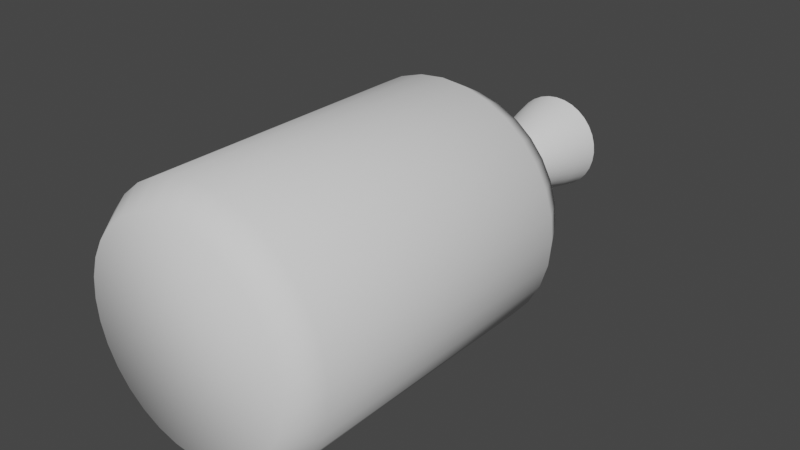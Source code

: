# Source: Ship.blend  (saved by Blender 2.93.21; exported with 4.5.12 LTS)
import bpy
from mathutils import Matrix  # noqa: F401  (used for matrix-valued properties, if any)

bpy.ops.wm.read_factory_settings(use_empty=True)
scene = bpy.context.scene
scene.name = 'Scene'

# ---- world
world_world = bpy.data.worlds.new('World'); scene.world = world_world
world_world.use_nodes = True; world_world.node_tree.nodes.clear()
_N = world_world.node_tree.nodes; _L = world_world.node_tree.links
n0 = _N.new('ShaderNodeOutputWorld'); n0.name = 'World Output'; n0.location = (300, 300)
n1 = _N.new('ShaderNodeBackground'); n1.name = 'Background'; n1.location = (10, 300)
n1.inputs[0].default_value = (0.05088, 0.05088, 0.05088, 1.0)
_L.new(n1.outputs[0], n0.inputs[0])
n0.is_active_output = True
world_world.color = (0.05088, 0.05088, 0.05088)
world_world.use_sun_shadow = False
world_world.sun_shadow_jitter_overblur = 0.0

# ---- meshes
me_cylinder_002 = bpy.data.meshes.new('Cylinder.002')
me_cylinder_002.from_pydata([(-1.277e-07, 4.65, -4.5), (-1.102e-07, 1.65, 4.5), (0.9071, 4.56, -4.5), (0.322, 1.619, 4.5), (1.779, 4.296, -4.5), (0.6315, 1.525, 4.5), (2.583, 3.866, -4.5), (0.9169, 1.372, 4.5), (3.288, 3.288, -4.5), (1.167, 1.167, 4.5), (3.866, 2.583, -4.5), (1.372, 0.9169, 4.5), (4.296, 1.779, -4.5), (1.525, 0.6315, 4.5), (4.56, 0.9071, -4.5), (1.619, 0.322, 4.5), (4.65, -5.26e-08, -4.5), (1.65, 2.794e-08, 4.5), (4.56, -0.9071, -4.5), (1.619, -0.322, 4.5), (4.296, -1.779, -4.5), (1.525, -0.6315, 4.5), (3.866, -2.583, -4.5), (1.372, -0.9169, 4.5), (3.288, -3.288, -4.5), (1.167, -1.167, 4.5), (2.583, -3.866, -4.5), (0.9169, -1.372, 4.5), (1.779, -4.296, -4.5), (0.6315, -1.525, 4.5), (0.9071, -4.56, -4.5), (0.322, -1.619, 4.5), (-5.341e-07, -4.65, -4.5), (-2.544e-07, -1.65, 4.5), (-0.9071, -4.56, -4.5), (-0.322, -1.619, 4.5), (-1.779, -4.296, -4.5), (-0.6315, -1.525, 4.5), (-2.583, -3.866, -4.5), (-0.9169, -1.372, 4.5), (-3.288, -3.288, -4.5), (-1.167, -1.167, 4.5), (-3.866, -2.583, -4.5), (-1.372, -0.9169, 4.5), (-4.296, -1.779, -4.5), (-1.525, -0.6315, 4.5), (-4.56, -0.9071, -4.5), (-1.619, -0.322, 4.5), (-4.65, 2.061e-07, -4.5), (-1.65, 1.198e-07, 4.5), (-4.56, 0.9071, -4.5), (-1.619, 0.322, 4.5), (-4.296, 1.779, -4.5), (-1.525, 0.6315, 4.5), (-3.866, 2.583, -4.5), (-1.372, 0.9169, 4.5), (-3.288, 3.288, -4.5), (-1.167, 1.167, 4.5), (-2.583, 3.866, -4.5), (-0.9169, 1.372, 4.5), (-1.779, 4.296, -4.5), (-0.6315, 1.525, 4.5), (-0.9071, 4.56, -4.5), (-0.322, 1.619, 4.5), (-1.294e-07, 3.501, 1.076e-07), (0.683, 3.434, 1.076e-07), (1.34, 3.235, 1.076e-07), (1.945, 2.911, 1.076e-07), (2.476, 2.476, 1.076e-07), (2.911, 1.945, 1.076e-07), (3.235, 1.34, 1.076e-07), (3.434, 0.683, 1.076e-07), (3.501, -1.613e-08, 1.076e-07), (3.434, -0.683, 1.076e-07), (3.235, -1.34, 1.076e-07), (2.911, -1.945, 1.076e-07), (2.476, -2.476, 1.076e-07), (1.945, -2.911, 1.076e-07), (1.34, -3.235, 1.076e-07), (0.683, -3.434, 1.076e-07), (-4.355e-07, -3.501, 1.076e-07), (-0.683, -3.434, 1.076e-07), (-1.34, -3.235, 1.076e-07), (-1.945, -2.911, 1.076e-07), (-2.476, -2.476, 1.076e-07), (-2.911, -1.945, 1.076e-07), (-3.235, -1.34, 1.076e-07), (-3.434, -0.683, 1.076e-07), (-3.501, 1.787e-07, 1.076e-07), (-3.434, 0.683, 1.076e-07), (-3.235, 1.34, 1.076e-07), (-2.911, 1.945, 1.076e-07), (-2.476, 2.476, 1.076e-07), (-1.945, 2.911, 1.076e-07), (-1.34, 3.235, 1.076e-07), (-0.683, 3.434, 1.076e-07), (0.1606, 0.8072, 5.066), (1.276e-07, 0.823, 5.066), (0.3149, 0.7603, 5.066), (0.4572, 0.6843, 5.066), (0.5819, 0.5819, 5.066), (0.6843, 0.4572, 5.066), (0.7603, 0.3149, 5.066), (0.8072, 0.1606, 5.066), (0.823, 6.97e-08, 5.066), (0.8072, -0.1606, 5.066), (0.7603, -0.3149, 5.066), (0.6843, -0.4572, 5.066), (0.5819, -0.5819, 5.066), (0.4572, -0.6843, 5.066), (0.3149, -0.7603, 5.066), (0.1606, -0.8072, 5.066), (5.561e-08, -0.823, 5.066), (-0.1606, -0.8072, 5.066), (-0.3149, -0.7603, 5.066), (-0.4572, -0.6843, 5.066), (-0.5819, -0.5819, 5.066), (-0.6843, -0.4572, 5.066), (-0.7603, -0.3149, 5.066), (-0.8072, -0.1606, 5.066), (-0.823, 1.155e-07, 5.066), (-0.8072, 0.1606, 5.066), (-0.7603, 0.3149, 5.066), (-0.6843, 0.4572, 5.066), (-0.5819, 0.5819, 5.066), (-0.4572, 0.6843, 5.066), (-0.3149, 0.7603, 5.066), (-0.1606, 0.8072, 5.066), (-1.204e-07, 2.7, 2.25), (0.5267, 2.648, 2.25), (1.033, 2.494, 2.25), (1.5, 2.245, 2.25), (1.909, 1.909, 2.25), (2.245, 1.5, 2.25), (2.494, 1.033, 2.25), (2.648, 0.5267, 2.25), (2.7, 3.497e-09, 2.25), (2.648, -0.5267, 2.25), (2.494, -1.033, 2.25), (2.245, -1.5, 2.25), (1.909, -1.909, 2.25), (1.5, -2.245, 2.25), (1.033, -2.494, 2.25), (0.5267, -2.648, 2.25), (-3.565e-07, -2.7, 2.25), (-0.5267, -2.648, 2.25), (-1.033, -2.494, 2.25), (-1.5, -2.245, 2.25), (-1.909, -1.909, 2.25), (-2.245, -1.5, 2.25), (-2.494, -1.033, 2.25), (-2.648, -0.5267, 2.25), (-2.7, 1.537e-07, 2.25), (-2.648, 0.5267, 2.25), (-2.494, 1.033, 2.25), (-2.245, 1.5, 2.25), (-1.909, 1.909, 2.25), (-1.5, 2.245, 2.25), (-1.033, 2.494, 2.25), (-0.5267, 2.648, 2.25), (0.816, 4.102, -2.25), (1.601, 3.864, -2.25), (2.324, 3.478, -2.25), (2.957, 2.957, -2.25), (3.478, 2.324, -2.25), (3.864, 1.601, -2.25), (4.102, 0.816, -2.25), (4.182, -3.542e-08, -2.25), (4.102, -0.816, -2.25), (3.864, -1.601, -2.25), (3.478, -2.324, -2.25), (2.957, -2.957, -2.25), (2.324, -3.478, -2.25), (1.601, -3.864, -2.25), (0.816, -4.102, -2.25), (-4.994e-07, -4.182, -2.25), (-0.816, -4.102, -2.25), (-1.601, -3.864, -2.25), (-2.324, -3.478, -2.25), (-2.957, -2.957, -2.25), (-3.478, -2.324, -2.25), (-3.864, -1.601, -2.25), (-4.102, -0.816, -2.25), (-4.182, 1.973e-07, -2.25), (-4.102, 0.816, -2.25), (-3.864, 1.601, -2.25), (-3.478, 2.324, -2.25), (-2.957, 2.957, -2.25), (-2.324, 3.478, -2.25), (-1.601, 3.864, -2.25), (-0.816, 4.102, -2.25), (-1.337e-07, 4.182, -2.25)], [], [(128, 1, 3, 129), (129, 3, 5, 130), (130, 5, 7, 131), (131, 7, 9, 132), (132, 9, 11, 133), (133, 11, 13, 134), (134, 13, 15, 135), (135, 15, 17, 136), (136, 17, 19, 137), (137, 19, 21, 138), (138, 21, 23, 139), (139, 23, 25, 140), (140, 25, 27, 141), (141, 27, 29, 142), (142, 29, 31, 143), (143, 31, 33, 144), (144, 33, 35, 145), (145, 35, 37, 146), (146, 37, 39, 147), (147, 39, 41, 148), (148, 41, 43, 149), (149, 43, 45, 150), (150, 45, 47, 151), (151, 47, 49, 152), (152, 49, 51, 153), (153, 51, 53, 154), (154, 53, 55, 155), (155, 55, 57, 156), (156, 57, 59, 157), (157, 59, 61, 158), (9, 7, 99, 100), (158, 61, 63, 159), (159, 63, 1, 128), (190, 95, 64, 191), (189, 94, 95, 190), (188, 93, 94, 189), (187, 92, 93, 188), (186, 91, 92, 187), (185, 90, 91, 186), (184, 89, 90, 185), (183, 88, 89, 184), (182, 87, 88, 183), (181, 86, 87, 182), (180, 85, 86, 181), (179, 84, 85, 180), (178, 83, 84, 179), (177, 82, 83, 178), (176, 81, 82, 177), (175, 80, 81, 176), (174, 79, 80, 175), (173, 78, 79, 174), (172, 77, 78, 173), (171, 76, 77, 172), (170, 75, 76, 171), (169, 74, 75, 170), (168, 73, 74, 169), (167, 72, 73, 168), (166, 71, 72, 167), (165, 70, 71, 166), (164, 69, 70, 165), (163, 68, 69, 164), (162, 67, 68, 163), (161, 66, 67, 162), (160, 65, 66, 161), (191, 64, 65, 160), (96, 97, 127, 126, 125, 124, 123, 122, 121, 120, 119, 118, 117, 116, 115, 114, 113, 112, 111, 110, 109, 108, 107, 106, 105, 104, 103, 102, 101, 100, 99, 98), (27, 25, 108, 109), (45, 43, 117, 118), (63, 61, 126, 127), (19, 17, 104, 105), (37, 35, 113, 114), (55, 53, 122, 123), (11, 9, 100, 101), (29, 27, 109, 110), (47, 45, 118, 119), (3, 1, 97, 96), (1, 63, 127, 97), (21, 19, 105, 106), (39, 37, 114, 115), (57, 55, 123, 124), (13, 11, 101, 102), (31, 29, 110, 111), (49, 47, 119, 120), (5, 3, 96, 98), (23, 21, 106, 107), (41, 39, 115, 116), (59, 57, 124, 125), (15, 13, 102, 103), (33, 31, 111, 112), (51, 49, 120, 121), (7, 5, 98, 99), (25, 23, 107, 108), (43, 41, 116, 117), (61, 59, 125, 126), (17, 15, 103, 104), (35, 33, 112, 113), (53, 51, 121, 122), (95, 159, 128, 64), (94, 158, 159, 95), (93, 157, 158, 94), (92, 156, 157, 93), (91, 155, 156, 92), (90, 154, 155, 91), (89, 153, 154, 90), (88, 152, 153, 89), (87, 151, 152, 88), (86, 150, 151, 87), (85, 149, 150, 86), (84, 148, 149, 85), (83, 147, 148, 84), (82, 146, 147, 83), (81, 145, 146, 82), (80, 144, 145, 81), (79, 143, 144, 80), (78, 142, 143, 79), (77, 141, 142, 78), (76, 140, 141, 77), (75, 139, 140, 76), (74, 138, 139, 75), (73, 137, 138, 74), (72, 136, 137, 73), (71, 135, 136, 72), (70, 134, 135, 71), (69, 133, 134, 70), (68, 132, 133, 69), (67, 131, 132, 68), (66, 130, 131, 67), (65, 129, 130, 66), (64, 128, 129, 65), (0, 191, 160, 2), (2, 160, 161, 4), (4, 161, 162, 6), (6, 162, 163, 8), (8, 163, 164, 10), (10, 164, 165, 12), (12, 165, 166, 14), (14, 166, 167, 16), (16, 167, 168, 18), (18, 168, 169, 20), (20, 169, 170, 22), (22, 170, 171, 24), (24, 171, 172, 26), (26, 172, 173, 28), (28, 173, 174, 30), (30, 174, 175, 32), (32, 175, 176, 34), (34, 176, 177, 36), (36, 177, 178, 38), (38, 178, 179, 40), (40, 179, 180, 42), (42, 180, 181, 44), (44, 181, 182, 46), (46, 182, 183, 48), (48, 183, 184, 50), (50, 184, 185, 52), (52, 185, 186, 54), (54, 186, 187, 56), (56, 187, 188, 58), (58, 188, 189, 60), (60, 189, 190, 62), (62, 190, 191, 0)])
me_cylinder_002.polygons.foreach_set('use_smooth', [True] * 161)
_uv = me_cylinder_002.uv_layers.new(name='UVMap')
_uv.uv.foreach_set('vector', [1.0, 0.875, 1.0, 1.0, 0.9688, 1.0, 0.9688, 0.875, 0.9688, 0.875, 0.9688, 1.0, 0.9375, 1.0, 0.9375, 0.875, 0.9375, 0.875, 0.9375, 1.0, 0.9062, 1.0, 0.9062, 0.875, 0.9062, 0.875, 0.9062, 1.0, 0.875, 1.0, 0.875, 0.875, 0.875, 0.875, 0.875, 1.0, 0.8438, 1.0, 0.8438, 0.875, 0.8438, 0.875, 0.8438, 1.0, 0.8125, 1.0, 0.8125, 0.875, 0.8125, 0.875, 0.8125, 1.0, 0.7812, 1.0, 0.7812, 0.875, 0.7812, 0.875, 0.7812, 1.0, 0.75, 1.0, 0.75, 0.875, 0.75, 0.875, 0.75, 1.0, 0.7188, 1.0, 0.7188, 0.875, 0.7188, 0.875, 0.7188, 1.0, 0.6875, 1.0, 0.6875, 0.875, 0.6875, 0.875, 0.6875, 1.0, 0.6562, 1.0, 0.6562, 0.875, 0.6562, 0.875, 0.6562, 1.0, 0.625, 1.0, 0.625, 0.875, 0.625, 0.875, 0.625, 1.0, 0.5938, 1.0, 0.5937, 0.875, 0.5937, 0.875, 0.5938, 1.0, 0.5625, 1.0, 0.5625, 0.875, 0.5625, 0.875, 0.5625, 1.0, 0.5312, 1.0, 0.5313, 0.875, 0.5313, 0.875, 0.5312, 1.0, 0.5, 1.0, 0.5, 0.875, 0.5, 0.875, 0.5, 1.0, 0.4688, 1.0, 0.4688, 0.875, 0.4688, 0.875, 0.4688, 1.0, 0.4375, 1.0, 0.4375, 0.875, 0.4375, 0.875, 0.4375, 1.0, 0.4062, 1.0, 0.4063, 0.875, 0.4063, 0.875, 0.4062, 1.0, 0.375, 1.0, 0.375, 0.875, 0.375, 0.875, 0.375, 1.0, 0.3438, 1.0, 0.3437, 0.875, 0.3437, 0.875, 0.3438, 1.0, 0.3125, 1.0, 0.3125, 0.875, 0.3125, 0.875, 0.3125, 1.0, 0.2812, 1.0, 0.2813, 0.875, 0.2813, 0.875, 0.2812, 1.0, 0.25, 1.0, 0.25, 0.875, 0.25, 0.875, 0.25, 1.0, 0.2188, 1.0, 0.2188, 0.875, 0.2188, 0.875, 0.2188, 1.0, 0.1875, 1.0, 0.1875, 0.875, 0.1875, 0.875, 0.1875, 1.0, 0.1562, 1.0, 0.1563, 0.875, 0.1563, 0.875, 0.1562, 1.0, 0.125, 1.0, 0.125, 0.875, 0.125, 0.875, 0.125, 1.0, 0.09375, 1.0, 0.09375, 0.875, 0.09375, 0.875, 0.09375, 1.0, 0.0625, 1.0, 0.0625, 0.875, 0.875, 1.0, 0.9062, 1.0, 0.9062, 1.0, 0.875, 1.0, 0.0625, 0.875, 0.0625, 1.0, 0.03125, 1.0, 0.03125, 0.875, 0.03125, 0.875, 0.03125, 1.0, 0.0, 1.0, 0.0, 0.875, 0.03125, 0.625, 0.03125, 0.75, 0.0, 0.75, 0.0, 0.625, 0.0625, 0.625, 0.0625, 0.75, 0.03125, 0.75, 0.03125, 0.625, 0.09375, 0.625, 0.09375, 0.75, 0.0625, 0.75, 0.0625, 0.625, 0.125, 0.625, 0.125, 0.75, 0.09375, 0.75, 0.09375, 0.625, 0.1562, 0.625, 0.1562, 0.75, 0.125, 0.75, 0.125, 0.625, 0.1875, 0.625, 0.1875, 0.75, 0.1562, 0.75, 0.1562, 0.625, 0.2188, 0.625, 0.2188, 0.75, 0.1875, 0.75, 0.1875, 0.625, 0.25, 0.625, 0.25, 0.75, 0.2188, 0.75, 0.2188, 0.625, 0.2812, 0.625, 0.2812, 0.75, 0.25, 0.75, 0.25, 0.625, 0.3125, 0.625, 0.3125, 0.75, 0.2812, 0.75, 0.2812, 0.625, 0.3438, 0.625, 0.3438, 0.75, 0.3125, 0.75, 0.3125, 0.625, 0.375, 0.625, 0.375, 0.75, 0.3438, 0.75, 0.3438, 0.625, 0.4062, 0.625, 0.4062, 0.75, 0.375, 0.75, 0.375, 0.625, 0.4375, 0.625, 0.4375, 0.75, 0.4062, 0.75, 0.4062, 0.625, 0.4687, 0.625, 0.4688, 0.75, 0.4375, 0.75, 0.4375, 0.625, 0.5, 0.625, 0.5, 0.75, 0.4688, 0.75, 0.4687, 0.625, 0.5312, 0.625, 0.5312, 0.75, 0.5, 0.75, 0.5, 0.625, 0.5625, 0.625, 0.5625, 0.75, 0.5312, 0.75, 0.5312, 0.625, 0.5938, 0.625, 0.5938, 0.75, 0.5625, 0.75, 0.5625, 0.625, 0.625, 0.625, 0.625, 0.75, 0.5938, 0.75, 0.5938, 0.625, 0.6562, 0.625, 0.6562, 0.75, 0.625, 0.75, 0.625, 0.625, 0.6875, 0.625, 0.6875, 0.75, 0.6562, 0.75, 0.6562, 0.625, 0.7188, 0.625, 0.7188, 0.75, 0.6875, 0.75, 0.6875, 0.625, 0.75, 0.625, 0.75, 0.75, 0.7188, 0.75, 0.7188, 0.625, 0.7812, 0.625, 0.7812, 0.75, 0.75, 0.75, 0.75, 0.625, 0.8125, 0.625, 0.8125, 0.75, 0.7812, 0.75, 0.7812, 0.625, 0.8438, 0.625, 0.8438, 0.75, 0.8125, 0.75, 0.8125, 0.625, 0.875, 0.625, 0.875, 0.75, 0.8438, 0.75, 0.8438, 0.625, 0.9062, 0.625, 0.9062, 0.75, 0.875, 0.75, 0.875, 0.625, 0.9375, 0.625, 0.9375, 0.75, 0.9062, 0.75, 0.9062, 0.625, 0.9688, 0.625, 0.9688, 0.75, 0.9375, 0.75, 0.9375, 0.625, 1.0, 0.625, 1.0, 0.75, 0.9688, 0.75, 0.9688, 0.625, 0.2968, 0.4854, 0.25, 0.49, 0.2032, 0.4854, 0.1582, 0.4717, 0.1167, 0.4496, 0.08029, 0.4197, 0.05045, 0.3833, 0.02827, 0.3418, 0.01461, 0.2968, 0.01, 0.25, 0.01461, 0.2032, 0.02827, 0.1582, 0.05045, 0.1167, 0.08029, 0.08029, 0.1167, 0.05045, 0.1582, 0.02827, 0.2032, 0.01461, 0.25, 0.01, 0.2968, 0.01461, 0.3418, 0.02827, 0.3833, 0.05045, 0.4197, 0.08029, 0.4496, 0.1167, 0.4717, 0.1582, 0.4854, 0.2032, 0.49, 0.25, 0.4854, 0.2968, 0.4717, 0.3418, 0.4496, 0.3833, 0.4197, 0.4197, 0.3833, 0.4496, 0.3418, 0.4717, 0.5938, 1.0, 0.625, 1.0, 0.625, 1.0, 0.5938, 1.0, 0.3125, 1.0, 0.3438, 1.0, 0.3438, 1.0, 0.3125, 1.0, 0.03125, 1.0, 0.0625, 1.0, 0.0625, 1.0, 0.03125, 1.0, 0.7188, 1.0, 0.75, 1.0, 0.75, 1.0, 0.7188, 1.0, 0.4375, 1.0, 0.4688, 1.0, 0.4688, 1.0, 0.4375, 1.0, 0.1562, 1.0, 0.1875, 1.0, 0.1875, 1.0, 0.1562, 1.0, 0.8438, 1.0, 0.875, 1.0, 0.875, 1.0, 0.8438, 1.0, 0.5625, 1.0, 0.5938, 1.0, 0.5938, 1.0, 0.5625, 1.0, 0.2812, 1.0, 0.3125, 1.0, 0.3125, 1.0, 0.2812, 1.0, 0.9688, 1.0, 1.0, 1.0, 1.0, 1.0, 0.9688, 1.0, 0.0, 1.0, 0.03125, 1.0, 0.03125, 1.0, 0.0, 1.0, 0.6875, 1.0, 0.7188, 1.0, 0.7188, 1.0, 0.6875, 1.0, 0.4062, 1.0, 0.4375, 1.0, 0.4375, 1.0, 0.4062, 1.0, 0.125, 1.0, 0.1562, 1.0, 0.1562, 1.0, 0.125, 1.0, 0.8125, 1.0, 0.8438, 1.0, 0.8438, 1.0, 0.8125, 1.0, 0.5312, 1.0, 0.5625, 1.0, 0.5625, 1.0, 0.5312, 1.0, 0.25, 1.0, 0.2812, 1.0, 0.2812, 1.0, 0.25, 1.0, 0.9375, 1.0, 0.9688, 1.0, 0.9688, 1.0, 0.9375, 1.0, 0.6562, 1.0, 0.6875, 1.0, 0.6875, 1.0, 0.6562, 1.0, 0.375, 1.0, 0.4062, 1.0, 0.4062, 1.0, 0.375, 1.0, 0.09375, 1.0, 0.125, 1.0, 0.125, 1.0, 0.09375, 1.0, 0.7812, 1.0, 0.8125, 1.0, 0.8125, 1.0, 0.7812, 1.0, 0.5, 1.0, 0.5312, 1.0, 0.5312, 1.0, 0.5, 1.0, 0.2188, 1.0, 0.25, 1.0, 0.25, 1.0, 0.2188, 1.0, 0.9062, 1.0, 0.9375, 1.0, 0.9375, 1.0, 0.9062, 1.0, 0.625, 1.0, 0.6562, 1.0, 0.6562, 1.0, 0.625, 1.0, 0.3438, 1.0, 0.375, 1.0, 0.375, 1.0, 0.3438, 1.0, 0.0625, 1.0, 0.09375, 1.0, 0.09375, 1.0, 0.0625, 1.0, 0.75, 1.0, 0.7812, 1.0, 0.7812, 1.0, 0.75, 1.0, 0.4688, 1.0, 0.5, 1.0, 0.5, 1.0, 0.4688, 1.0, 0.1875, 1.0, 0.2188, 1.0, 0.2188, 1.0, 0.1875, 1.0, 0.03125, 0.75, 0.03125, 0.875, 0.0, 0.875, 0.0, 0.75, 0.0625, 0.75, 0.0625, 0.875, 0.03125, 0.875, 0.03125, 0.75, 0.09375, 0.75, 0.09375, 0.875, 0.0625, 0.875, 0.0625, 0.75, 0.125, 0.75, 0.125, 0.875, 0.09375, 0.875, 0.09375, 0.75, 0.1562, 0.75, 0.1563, 0.875, 0.125, 0.875, 0.125, 0.75, 0.1875, 0.75, 0.1875, 0.875, 0.1563, 0.875, 0.1562, 0.75, 0.2188, 0.75, 0.2188, 0.875, 0.1875, 0.875, 0.1875, 0.75, 0.25, 0.75, 0.25, 0.875, 0.2188, 0.875, 0.2188, 0.75, 0.2812, 0.75, 0.2813, 0.875, 0.25, 0.875, 0.25, 0.75, 0.3125, 0.75, 0.3125, 0.875, 0.2813, 0.875, 0.2812, 0.75, 0.3438, 0.75, 0.3437, 0.875, 0.3125, 0.875, 0.3125, 0.75, 0.375, 0.75, 0.375, 0.875, 0.3437, 0.875, 0.3438, 0.75, 0.4062, 0.75, 0.4063, 0.875, 0.375, 0.875, 0.375, 0.75, 0.4375, 0.75, 0.4375, 0.875, 0.4063, 0.875, 0.4062, 0.75, 0.4688, 0.75, 0.4688, 0.875, 0.4375, 0.875, 0.4375, 0.75, 0.5, 0.75, 0.5, 0.875, 0.4688, 0.875, 0.4688, 0.75, 0.5312, 0.75, 0.5313, 0.875, 0.5, 0.875, 0.5, 0.75, 0.5625, 0.75, 0.5625, 0.875, 0.5313, 0.875, 0.5312, 0.75, 0.5938, 0.75, 0.5937, 0.875, 0.5625, 0.875, 0.5625, 0.75, 0.625, 0.75, 0.625, 0.875, 0.5937, 0.875, 0.5938, 0.75, 0.6562, 0.75, 0.6562, 0.875, 0.625, 0.875, 0.625, 0.75, 0.6875, 0.75, 0.6875, 0.875, 0.6562, 0.875, 0.6562, 0.75, 0.7188, 0.75, 0.7188, 0.875, 0.6875, 0.875, 0.6875, 0.75, 0.75, 0.75, 0.75, 0.875, 0.7188, 0.875, 0.7188, 0.75, 0.7812, 0.75, 0.7812, 0.875, 0.75, 0.875, 0.75, 0.75, 0.8125, 0.75, 0.8125, 0.875, 0.7812, 0.875, 0.7812, 0.75, 0.8438, 0.75, 0.8438, 0.875, 0.8125, 0.875, 0.8125, 0.75, 0.875, 0.75, 0.875, 0.875, 0.8438, 0.875, 0.8438, 0.75, 0.9062, 0.75, 0.9062, 0.875, 0.875, 0.875, 0.875, 0.75, 0.9375, 0.75, 0.9375, 0.875, 0.9062, 0.875, 0.9062, 0.75, 0.9688, 0.75, 0.9688, 0.875, 0.9375, 0.875, 0.9375, 0.75, 1.0, 0.75, 1.0, 0.875, 0.9688, 0.875, 0.9688, 0.75, 1.0, 0.5, 1.0, 0.625, 0.9688, 0.625, 0.9688, 0.5, 0.9688, 0.5, 0.9688, 0.625, 0.9375, 0.625, 0.9375, 0.5, 0.9375, 0.5, 0.9375, 0.625, 0.9062, 0.625, 0.9062, 0.5, 0.9062, 0.5, 0.9062, 0.625, 0.875, 0.625, 0.875, 0.5, 0.875, 0.5, 0.875, 0.625, 0.8438, 0.625, 0.8438, 0.5, 0.8438, 0.5, 0.8438, 0.625, 0.8125, 0.625, 0.8125, 0.5, 0.8125, 0.5, 0.8125, 0.625, 0.7812, 0.625, 0.7812, 0.5, 0.7812, 0.5, 0.7812, 0.625, 0.75, 0.625, 0.75, 0.5, 0.75, 0.5, 0.75, 0.625, 0.7188, 0.625, 0.7188, 0.5, 0.7188, 0.5, 0.7188, 0.625, 0.6875, 0.625, 0.6875, 0.5, 0.6875, 0.5, 0.6875, 0.625, 0.6562, 0.625, 0.6562, 0.5, 0.6562, 0.5, 0.6562, 0.625, 0.625, 0.625, 0.625, 0.5, 0.625, 0.5, 0.625, 0.625, 0.5938, 0.625, 0.5938, 0.5, 0.5938, 0.5, 0.5938, 0.625, 0.5625, 0.625, 0.5625, 0.5, 0.5625, 0.5, 0.5625, 0.625, 0.5312, 0.625, 0.5312, 0.5, 0.5312, 0.5, 0.5312, 0.625, 0.5, 0.625, 0.5, 0.5, 0.5, 0.5, 0.5, 0.625, 0.4687, 0.625, 0.4688, 0.5, 0.4688, 0.5, 0.4687, 0.625, 0.4375, 0.625, 0.4375, 0.5, 0.4375, 0.5, 0.4375, 0.625, 0.4062, 0.625, 0.4062, 0.5, 0.4062, 0.5, 0.4062, 0.625, 0.375, 0.625, 0.375, 0.5, 0.375, 0.5, 0.375, 0.625, 0.3438, 0.625, 0.3438, 0.5, 0.3438, 0.5, 0.3438, 0.625, 0.3125, 0.625, 0.3125, 0.5, 0.3125, 0.5, 0.3125, 0.625, 0.2812, 0.625, 0.2812, 0.5, 0.2812, 0.5, 0.2812, 0.625, 0.25, 0.625, 0.25, 0.5, 0.25, 0.5, 0.25, 0.625, 0.2188, 0.625, 0.2188, 0.5, 0.2188, 0.5, 0.2188, 0.625, 0.1875, 0.625, 0.1875, 0.5, 0.1875, 0.5, 0.1875, 0.625, 0.1562, 0.625, 0.1562, 0.5, 0.1562, 0.5, 0.1562, 0.625, 0.125, 0.625, 0.125, 0.5, 0.125, 0.5, 0.125, 0.625, 0.09375, 0.625, 0.09375, 0.5, 0.09375, 0.5, 0.09375, 0.625, 0.0625, 0.625, 0.0625, 0.5, 0.0625, 0.5, 0.0625, 0.625, 0.03125, 0.625, 0.03125, 0.5, 0.03125, 0.5, 0.03125, 0.625, 0.0, 0.625, 0.0, 0.5])
me_cylinder_002.use_remesh_fix_poles = True
me_cylinder_002.use_remesh_preserve_attributes = False
me_cylinder_002.update()
me_cube = bpy.data.meshes.new('Cube')
me_cube.from_pydata([(-1.0, -1.0, -1.0), (-1.0, -1.0, 1.0), (-1.0, 1.0, -1.0), (-1.0, 1.0, 1.0), (1.0, -1.0, -1.0), (1.0, -1.0, 1.0), (1.0, 1.0, -1.0), (1.0, 1.0, 1.0)], [], [(0, 1, 3, 2), (2, 3, 7, 6), (6, 7, 5, 4), (4, 5, 1, 0), (2, 6, 4, 0), (7, 3, 1, 5)])
me_cube.polygons.foreach_set('use_smooth', [True] * 6)
_uv = me_cube.uv_layers.new(name='UVMap')
_uv.uv.foreach_set('vector', [0.375, 0.0, 0.625, 0.0, 0.625, 0.25, 0.375, 0.25, 0.375, 0.25, 0.625, 0.25, 0.625, 0.5, 0.375, 0.5, 0.375, 0.5, 0.625, 0.5, 0.625, 0.75, 0.375, 0.75, 0.375, 0.75, 0.625, 0.75, 0.625, 1.0, 0.375, 1.0, 0.125, 0.5, 0.375, 0.5, 0.375, 0.75, 0.125, 0.75, 0.625, 0.5, 0.875, 0.5, 0.875, 0.75, 0.625, 0.75])
me_cube.use_remesh_fix_poles = True
me_cube.use_remesh_preserve_attributes = False
me_cube.update()
me_cylinder_005 = bpy.data.meshes.new('Cylinder.005')
me_cylinder_005.from_pydata([(-3.103e-09, 0.8605, -1.0), (-3.41e-09, 0.8467, 1.024), (0.1679, 0.844, -1.0), (0.1652, 0.8304, 1.024), (0.3293, 0.795, -1.0), (0.324, 0.7823, 1.024), (0.4781, 0.7155, -1.0), (0.4704, 0.704, 1.024), (0.6085, 0.6085, -1.0), (0.5987, 0.5987, 1.024), (0.7155, 0.4781, -1.0), (0.704, 0.4704, 1.024), (0.795, 0.3293, -1.0), (0.7823, 0.324, 1.024), (0.844, 0.1679, -1.0), (0.8304, 0.1652, 1.024), (0.8605, -3.813e-08, -1.0), (0.8467, -3.584e-08, 1.024), (0.844, -0.1679, -1.0), (0.8304, -0.1652, 1.024), (0.795, -0.3293, -1.0), (0.7823, -0.324, 1.024), (0.7155, -0.4781, -1.0), (0.704, -0.4704, 1.024), (0.6085, -0.6085, -1.0), (0.5987, -0.5987, 1.024), (0.4781, -0.7155, -1.0), (0.4704, -0.704, 1.024), (0.3293, -0.795, -1.0), (0.324, -0.7823, 1.024), (0.1679, -0.844, -1.0), (0.1652, -0.8304, 1.024), (-7.833e-08, -0.8605, -1.0), (-7.743e-08, -0.8467, 1.024), (-0.1679, -0.844, -1.0), (-0.1652, -0.8304, 1.024), (-0.3293, -0.795, -1.0), (-0.324, -0.7823, 1.024), (-0.4781, -0.7155, -1.0), (-0.4704, -0.704, 1.024), (-0.6085, -0.6085, -1.0), (-0.5987, -0.5987, 1.024), (-0.7155, -0.4781, -1.0), (-0.704, -0.4704, 1.024), (-0.795, -0.3293, -1.0), (-0.7823, -0.324, 1.024), (-0.844, -0.1679, -1.0), (-0.8304, -0.1652, 1.024), (-0.8605, 9.741e-09, -1.0), (-0.8467, 1.126e-08, 1.024), (-0.844, 0.1679, -1.0), (-0.8304, 0.1652, 1.024), (-0.795, 0.3293, -1.0), (-0.7823, 0.324, 1.024), (-0.7155, 0.4781, -1.0), (-0.704, 0.4704, 1.024), (-0.6085, 0.6085, -1.0), (-0.5987, 0.5987, 1.024), (-0.4781, 0.7155, -1.0), (-0.4704, 0.704, 1.024), (-0.3293, 0.795, -1.0), (-0.324, 0.7823, 1.024), (-0.1679, 0.844, -1.0), (-0.1652, 0.8304, 1.024), (0.0, 1.0, -0.8113), (0.1951, 0.9808, -0.8113), (0.3827, 0.9239, -0.8113), (0.5556, 0.8315, -0.8113), (0.7071, 0.7071, -0.8113), (0.8315, 0.5556, -0.8113), (0.9239, 0.3827, -0.8113), (0.9808, 0.1951, -0.8113), (1.0, -4.371e-08, -0.8113), (0.9808, -0.1951, -0.8113), (0.9239, -0.3827, -0.8113), (0.8315, -0.5556, -0.8113), (0.7071, -0.7071, -0.8113), (0.5556, -0.8315, -0.8113), (0.3827, -0.9239, -0.8113), (0.1951, -0.9808, -0.8113), (-8.742e-08, -1.0, -0.8113), (-0.1951, -0.9808, -0.8113), (-0.3827, -0.9239, -0.8113), (-0.5556, -0.8315, -0.8113), (-0.7071, -0.7071, -0.8113), (-0.8315, -0.5556, -0.8113), (-0.9239, -0.3827, -0.8113), (-0.9808, -0.1951, -0.8113), (-1.0, 1.192e-08, -0.8113), (-0.9808, 0.1951, -0.8113), (-0.9239, 0.3827, -0.8113), (-0.8315, 0.5556, -0.8113), (-0.7071, 0.7071, -0.8113), (-0.5556, 0.8315, -0.8113), (-0.3827, 0.9239, -0.8113), (-0.1951, 0.9808, -0.8113), (0.0, 1.0, 0.8635), (0.1951, 0.9808, 0.8635), (0.3827, 0.9239, 0.8635), (0.5556, 0.8315, 0.8635), (0.7071, 0.7071, 0.8635), (0.8315, 0.5556, 0.8635), (0.9239, 0.3827, 0.8635), (0.9808, 0.1951, 0.8635), (1.0, -4.371e-08, 0.8635), (0.9808, -0.1951, 0.8635), (0.9239, -0.3827, 0.8635), (0.8315, -0.5556, 0.8635), (0.7071, -0.7071, 0.8635), (0.5556, -0.8315, 0.8635), (0.3827, -0.9239, 0.8635), (0.1951, -0.9808, 0.8635), (-8.742e-08, -1.0, 0.8635), (-0.1951, -0.9808, 0.8635), (-0.3827, -0.9239, 0.8635), (-0.5556, -0.8315, 0.8635), (-0.7071, -0.7071, 0.8635), (-0.8315, -0.5556, 0.8635), (-0.9239, -0.3827, 0.8635), (-0.9808, -0.1951, 0.8635), (-1.0, 1.192e-08, 0.8635), (-0.9808, 0.1951, 0.8635), (-0.9239, 0.3827, 0.8635), (-0.8315, 0.5556, 0.8635), (-0.7071, 0.7071, 0.8635), (-0.5556, 0.8315, 0.8635), (-0.3827, 0.9239, 0.8635), (-0.1951, 0.9808, 0.8635)], [], [(96, 1, 3, 97), (97, 3, 5, 98), (98, 5, 7, 99), (99, 7, 9, 100), (100, 9, 11, 101), (101, 11, 13, 102), (102, 13, 15, 103), (103, 15, 17, 104), (104, 17, 19, 105), (105, 19, 21, 106), (106, 21, 23, 107), (107, 23, 25, 108), (108, 25, 27, 109), (109, 27, 29, 110), (110, 29, 31, 111), (111, 31, 33, 112), (112, 33, 35, 113), (113, 35, 37, 114), (114, 37, 39, 115), (115, 39, 41, 116), (116, 41, 43, 117), (117, 43, 45, 118), (118, 45, 47, 119), (119, 47, 49, 120), (120, 49, 51, 121), (121, 51, 53, 122), (122, 53, 55, 123), (123, 55, 57, 124), (124, 57, 59, 125), (125, 59, 61, 126), (3, 1, 63, 61, 59, 57, 55, 53, 51, 49, 47, 45, 43, 41, 39, 37, 35, 33, 31, 29, 27, 25, 23, 21, 19, 17, 15, 13, 11, 9, 7, 5), (126, 61, 63, 127), (127, 63, 1, 96), (0, 2, 4, 6, 8, 10, 12, 14, 16, 18, 20, 22, 24, 26, 28, 30, 32, 34, 36, 38, 40, 42, 44, 46, 48, 50, 52, 54, 56, 58, 60, 62), (62, 95, 64, 0), (60, 94, 95, 62), (58, 93, 94, 60), (56, 92, 93, 58), (54, 91, 92, 56), (52, 90, 91, 54), (50, 89, 90, 52), (48, 88, 89, 50), (46, 87, 88, 48), (44, 86, 87, 46), (42, 85, 86, 44), (40, 84, 85, 42), (38, 83, 84, 40), (36, 82, 83, 38), (34, 81, 82, 36), (32, 80, 81, 34), (30, 79, 80, 32), (28, 78, 79, 30), (26, 77, 78, 28), (24, 76, 77, 26), (22, 75, 76, 24), (20, 74, 75, 22), (18, 73, 74, 20), (16, 72, 73, 18), (14, 71, 72, 16), (12, 70, 71, 14), (10, 69, 70, 12), (8, 68, 69, 10), (6, 67, 68, 8), (4, 66, 67, 6), (2, 65, 66, 4), (0, 64, 65, 2), (95, 127, 96, 64), (94, 126, 127, 95), (93, 125, 126, 94), (92, 124, 125, 93), (91, 123, 124, 92), (90, 122, 123, 91), (89, 121, 122, 90), (88, 120, 121, 89), (87, 119, 120, 88), (86, 118, 119, 87), (85, 117, 118, 86), (84, 116, 117, 85), (83, 115, 116, 84), (82, 114, 115, 83), (81, 113, 114, 82), (80, 112, 113, 81), (79, 111, 112, 80), (78, 110, 111, 79), (77, 109, 110, 78), (76, 108, 109, 77), (75, 107, 108, 76), (74, 106, 107, 75), (73, 105, 106, 74), (72, 104, 105, 73), (71, 103, 104, 72), (70, 102, 103, 71), (69, 101, 102, 70), (68, 100, 101, 69), (67, 99, 100, 68), (66, 98, 99, 67), (65, 97, 98, 66), (64, 96, 97, 65)])
me_cylinder_005.polygons.foreach_set('use_smooth', [True] * 98)
_uv = me_cylinder_005.uv_layers.new(name='UVMap')
_uv.uv.foreach_set('vector', [1.0, 0.9659, 1.0, 1.0, 0.9688, 1.0, 0.9688, 0.9659, 0.9688, 0.9659, 0.9688, 1.0, 0.9375, 1.0, 0.9375, 0.9659, 0.9375, 0.9659, 0.9375, 1.0, 0.9062, 1.0, 0.9062, 0.9659, 0.9062, 0.9659, 0.9062, 1.0, 0.875, 1.0, 0.875, 0.9659, 0.875, 0.9659, 0.875, 1.0, 0.8438, 1.0, 0.8438, 0.9659, 0.8438, 0.9659, 0.8438, 1.0, 0.8125, 1.0, 0.8125, 0.9659, 0.8125, 0.9659, 0.8125, 1.0, 0.7812, 1.0, 0.7812, 0.9659, 0.7812, 0.9659, 0.7812, 1.0, 0.75, 1.0, 0.75, 0.9659, 0.75, 0.9659, 0.75, 1.0, 0.7188, 1.0, 0.7188, 0.9659, 0.7188, 0.9659, 0.7188, 1.0, 0.6875, 1.0, 0.6875, 0.9659, 0.6875, 0.9659, 0.6875, 1.0, 0.6562, 1.0, 0.6562, 0.9659, 0.6562, 0.9659, 0.6562, 1.0, 0.625, 1.0, 0.625, 0.9659, 0.625, 0.9659, 0.625, 1.0, 0.5938, 1.0, 0.5938, 0.9659, 0.5938, 0.9659, 0.5938, 1.0, 0.5625, 1.0, 0.5625, 0.9659, 0.5625, 0.9659, 0.5625, 1.0, 0.5312, 1.0, 0.5312, 0.9659, 0.5312, 0.9659, 0.5312, 1.0, 0.5, 1.0, 0.5, 0.9659, 0.5, 0.9659, 0.5, 1.0, 0.4688, 1.0, 0.4688, 0.9659, 0.4688, 0.9659, 0.4688, 1.0, 0.4375, 1.0, 0.4375, 0.9659, 0.4375, 0.9659, 0.4375, 1.0, 0.4062, 1.0, 0.4062, 0.9659, 0.4062, 0.9659, 0.4062, 1.0, 0.375, 1.0, 0.375, 0.9659, 0.375, 0.9659, 0.375, 1.0, 0.3438, 1.0, 0.3438, 0.9659, 0.3438, 0.9659, 0.3438, 1.0, 0.3125, 1.0, 0.3125, 0.9659, 0.3125, 0.9659, 0.3125, 1.0, 0.2812, 1.0, 0.2812, 0.9659, 0.2812, 0.9659, 0.2812, 1.0, 0.25, 1.0, 0.25, 0.9659, 0.25, 0.9659, 0.25, 1.0, 0.2188, 1.0, 0.2188, 0.9659, 0.2188, 0.9659, 0.2188, 1.0, 0.1875, 1.0, 0.1875, 0.9659, 0.1875, 0.9659, 0.1875, 1.0, 0.1562, 1.0, 0.1562, 0.9659, 0.1562, 0.9659, 0.1562, 1.0, 0.125, 1.0, 0.125, 0.9659, 0.125, 0.9659, 0.125, 1.0, 0.09375, 1.0, 0.09375, 0.9659, 0.09375, 0.9659, 0.09375, 1.0, 0.0625, 1.0, 0.0625, 0.9659, 0.2968, 0.4854, 0.25, 0.49, 0.2032, 0.4854, 0.1582, 0.4717, 0.1167, 0.4496, 0.08029, 0.4197, 0.05045, 0.3833, 0.02827, 0.3418, 0.01461, 0.2968, 0.01, 0.25, 0.01461, 0.2032, 0.02827, 0.1582, 0.05045, 0.1167, 0.08029, 0.08029, 0.1167, 0.05045, 0.1582, 0.02827, 0.2032, 0.01461, 0.25, 0.01, 0.2968, 0.01461, 0.3418, 0.02827, 0.3833, 0.05045, 0.4197, 0.08029, 0.4496, 0.1167, 0.4717, 0.1582, 0.4854, 0.2032, 0.49, 0.25, 0.4854, 0.2968, 0.4717, 0.3418, 0.4496, 0.3833, 0.4197, 0.4197, 0.3833, 0.4496, 0.3418, 0.4717, 0.0625, 0.9659, 0.0625, 1.0, 0.03125, 1.0, 0.03125, 0.9659, 0.03125, 0.9659, 0.03125, 1.0, 0.0, 1.0, 0.0, 0.9659, 0.75, 0.49, 0.7968, 0.4854, 0.8418, 0.4717, 0.8833, 0.4496, 0.9197, 0.4197, 0.9496, 0.3833, 0.9717, 0.3418, 0.9854, 0.2968, 0.99, 0.25, 0.9854, 0.2032, 0.9717, 0.1582, 0.9496, 0.1167, 0.9197, 0.08029, 0.8833, 0.05045, 0.8418, 0.02827, 0.7968, 0.01461, 0.75, 0.01, 0.7032, 0.01461, 0.6582, 0.02827, 0.6167, 0.05045, 0.5803, 0.08029, 0.5504, 0.1167, 0.5283, 0.1582, 0.5146, 0.2032, 0.51, 0.25, 0.5146, 0.2968, 0.5283, 0.3418, 0.5504, 0.3833, 0.5803, 0.4197, 0.6167, 0.4496, 0.6582, 0.4717, 0.7032, 0.4854, 0.03125, 0.5, 0.03125, 0.5472, 0.0, 0.5472, 0.0, 0.5, 0.0625, 0.5, 0.0625, 0.5472, 0.03125, 0.5472, 0.03125, 0.5, 0.09375, 0.5, 0.09375, 0.5472, 0.0625, 0.5472, 0.0625, 0.5, 0.125, 0.5, 0.125, 0.5472, 0.09375, 0.5472, 0.09375, 0.5, 0.1562, 0.5, 0.1562, 0.5472, 0.125, 0.5472, 0.125, 0.5, 0.1875, 0.5, 0.1875, 0.5472, 0.1562, 0.5472, 0.1562, 0.5, 0.2188, 0.5, 0.2188, 0.5472, 0.1875, 0.5472, 0.1875, 0.5, 0.25, 0.5, 0.25, 0.5472, 0.2188, 0.5472, 0.2188, 0.5, 0.2812, 0.5, 0.2812, 0.5472, 0.25, 0.5472, 0.25, 0.5, 0.3125, 0.5, 0.3125, 0.5472, 0.2812, 0.5472, 0.2812, 0.5, 0.3438, 0.5, 0.3438, 0.5472, 0.3125, 0.5472, 0.3125, 0.5, 0.375, 0.5, 0.375, 0.5472, 0.3438, 0.5472, 0.3438, 0.5, 0.4062, 0.5, 0.4062, 0.5472, 0.375, 0.5472, 0.375, 0.5, 0.4375, 0.5, 0.4375, 0.5472, 0.4062, 0.5472, 0.4062, 0.5, 0.4688, 0.5, 0.4688, 0.5472, 0.4375, 0.5472, 0.4375, 0.5, 0.5, 0.5, 0.5, 0.5472, 0.4688, 0.5472, 0.4688, 0.5, 0.5312, 0.5, 0.5312, 0.5472, 0.5, 0.5472, 0.5, 0.5, 0.5625, 0.5, 0.5625, 0.5472, 0.5312, 0.5472, 0.5312, 0.5, 0.5938, 0.5, 0.5938, 0.5472, 0.5625, 0.5472, 0.5625, 0.5, 0.625, 0.5, 0.625, 0.5472, 0.5938, 0.5472, 0.5938, 0.5, 0.6562, 0.5, 0.6562, 0.5472, 0.625, 0.5472, 0.625, 0.5, 0.6875, 0.5, 0.6875, 0.5472, 0.6562, 0.5472, 0.6562, 0.5, 0.7188, 0.5, 0.7188, 0.5472, 0.6875, 0.5472, 0.6875, 0.5, 0.75, 0.5, 0.75, 0.5472, 0.7188, 0.5472, 0.7188, 0.5, 0.7812, 0.5, 0.7812, 0.5472, 0.75, 0.5472, 0.75, 0.5, 0.8125, 0.5, 0.8125, 0.5472, 0.7812, 0.5472, 0.7812, 0.5, 0.8438, 0.5, 0.8438, 0.5472, 0.8125, 0.5472, 0.8125, 0.5, 0.875, 0.5, 0.875, 0.5472, 0.8438, 0.5472, 0.8438, 0.5, 0.9062, 0.5, 0.9062, 0.5472, 0.875, 0.5472, 0.875, 0.5, 0.9375, 0.5, 0.9375, 0.5472, 0.9062, 0.5472, 0.9062, 0.5, 0.9688, 0.5, 0.9688, 0.5472, 0.9375, 0.5472, 0.9375, 0.5, 1.0, 0.5, 1.0, 0.5472, 0.9688, 0.5472, 0.9688, 0.5, 0.03125, 0.5472, 0.03125, 0.9659, 0.0, 0.9659, 0.0, 0.5472, 0.0625, 0.5472, 0.0625, 0.9659, 0.03125, 0.9659, 0.03125, 0.5472, 0.09375, 0.5472, 0.09375, 0.9659, 0.0625, 0.9659, 0.0625, 0.5472, 0.125, 0.5472, 0.125, 0.9659, 0.09375, 0.9659, 0.09375, 0.5472, 0.1562, 0.5472, 0.1562, 0.9659, 0.125, 0.9659, 0.125, 0.5472, 0.1875, 0.5472, 0.1875, 0.9659, 0.1562, 0.9659, 0.1562, 0.5472, 0.2188, 0.5472, 0.2188, 0.9659, 0.1875, 0.9659, 0.1875, 0.5472, 0.25, 0.5472, 0.25, 0.9659, 0.2188, 0.9659, 0.2188, 0.5472, 0.2812, 0.5472, 0.2812, 0.9659, 0.25, 0.9659, 0.25, 0.5472, 0.3125, 0.5472, 0.3125, 0.9659, 0.2812, 0.9659, 0.2812, 0.5472, 0.3438, 0.5472, 0.3438, 0.9659, 0.3125, 0.9659, 0.3125, 0.5472, 0.375, 0.5472, 0.375, 0.9659, 0.3438, 0.9659, 0.3438, 0.5472, 0.4062, 0.5472, 0.4062, 0.9659, 0.375, 0.9659, 0.375, 0.5472, 0.4375, 0.5472, 0.4375, 0.9659, 0.4062, 0.9659, 0.4062, 0.5472, 0.4688, 0.5472, 0.4688, 0.9659, 0.4375, 0.9659, 0.4375, 0.5472, 0.5, 0.5472, 0.5, 0.9659, 0.4688, 0.9659, 0.4688, 0.5472, 0.5312, 0.5472, 0.5312, 0.9659, 0.5, 0.9659, 0.5, 0.5472, 0.5625, 0.5472, 0.5625, 0.9659, 0.5312, 0.9659, 0.5312, 0.5472, 0.5938, 0.5472, 0.5938, 0.9659, 0.5625, 0.9659, 0.5625, 0.5472, 0.625, 0.5472, 0.625, 0.9659, 0.5938, 0.9659, 0.5938, 0.5472, 0.6562, 0.5472, 0.6562, 0.9659, 0.625, 0.9659, 0.625, 0.5472, 0.6875, 0.5472, 0.6875, 0.9659, 0.6562, 0.9659, 0.6562, 0.5472, 0.7188, 0.5472, 0.7188, 0.9659, 0.6875, 0.9659, 0.6875, 0.5472, 0.75, 0.5472, 0.75, 0.9659, 0.7188, 0.9659, 0.7188, 0.5472, 0.7812, 0.5472, 0.7812, 0.9659, 0.75, 0.9659, 0.75, 0.5472, 0.8125, 0.5472, 0.8125, 0.9659, 0.7812, 0.9659, 0.7812, 0.5472, 0.8438, 0.5472, 0.8438, 0.9659, 0.8125, 0.9659, 0.8125, 0.5472, 0.875, 0.5472, 0.875, 0.9659, 0.8438, 0.9659, 0.8438, 0.5472, 0.9062, 0.5472, 0.9062, 0.9659, 0.875, 0.9659, 0.875, 0.5472, 0.9375, 0.5472, 0.9375, 0.9659, 0.9062, 0.9659, 0.9062, 0.5472, 0.9688, 0.5472, 0.9688, 0.9659, 0.9375, 0.9659, 0.9375, 0.5472, 1.0, 0.5472, 1.0, 0.9659, 0.9688, 0.9659, 0.9688, 0.5472])
me_cylinder_005.use_remesh_fix_poles = True
me_cylinder_005.use_remesh_preserve_attributes = False
me_cylinder_005.update()

# ---- objects
ob_nozzel1 = bpy.data.objects.new('Nozzel1', me_cylinder_002)
ob_cube = bpy.data.objects.new('Cube', me_cube)
ob_cylinder_001 = bpy.data.objects.new('Cylinder.001', me_cylinder_005)

# ---- transforms, parenting, visibility, modifiers, constraints
ob_nozzel1.location = (0.0, 6.132, 0.0)
ob_nozzel1.rotation_euler = (1.571, 1.571, 0.0)
ob_nozzel1.scale = (0.2913, 0.2913, 0.2944)
ob_cube.location = (0.0, 2.871, 0.0)
ob_cube.scale = (2.232, 2.232, 2.232)
_m = ob_cube.modifiers.new('Subdivision', 'SUBSURF')
_m.levels = 2
ob_cylinder_001.location = (0.0, -1.781, 0.0)
ob_cylinder_001.rotation_euler = (1.571, 0.0, 0.0)
ob_cylinder_001.scale = (3.427, 3.427, 4.732)

# ---- collection membership
scene.collection.objects.link(ob_nozzel1)
scene.collection.objects.link(ob_cube)
scene.collection.objects.link(ob_cylinder_001)

# ---- scene / render settings (as saved in the file)
scene.frame_start = 1; scene.frame_end = 250; scene.frame_set(2)
scene.render.engine = 'BLENDER_EEVEE_NEXT'
scene.cycles.use_denoising = False
scene.cycles.samples = 128
scene.cycles.sampling_pattern = 'TABULATED_SOBOL'
scene.cycles.use_adaptive_sampling = False
scene.cycles.use_light_tree = False
scene.view_settings.view_transform = 'Filmic'
bpy.context.view_layer.update()

# ---- added for rendering (the .blend has no active camera and no usable light): camera, sun
cam_auto = bpy.data.cameras.new('AutoCamera')
cam_auto.lens = 50.0
cam_auto.sensor_width = 36.0
cam_auto.clip_end = 1000.0
ob_auto_camera = bpy.data.objects.new('AutoCamera', cam_auto)
scene.collection.objects.link(ob_auto_camera)
ob_auto_camera.location = (15.8163, -18.5631, 12.653)
ob_auto_camera.rotation_euler = (1.09748, -7.21219e-08, 0.694738)
scene.camera = ob_auto_camera
light_auto_sun = bpy.data.lights.new('AutoSun', 'SUN')
light_auto_sun.energy = 3.0
light_auto_sun.angle = 0.0523599
ob_auto_sun = bpy.data.objects.new('AutoSun', light_auto_sun)
scene.collection.objects.link(ob_auto_sun)
ob_auto_sun.rotation_euler = (0.872665, 0.174533, 0.523599)
bpy.context.view_layer.update()
